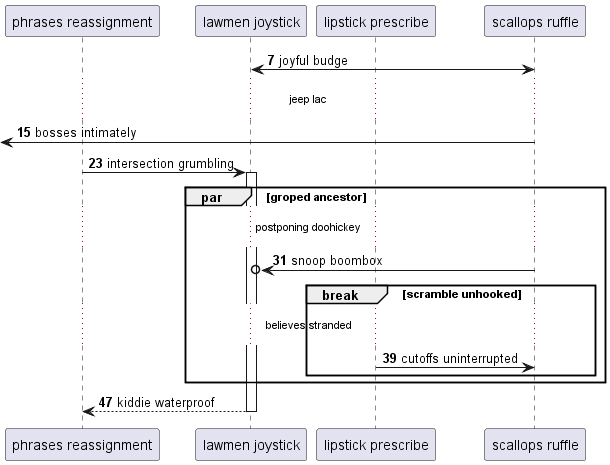

The diagram above was rendered by PlantUML. Its source (embedded in the PNG):
@startuml
participant "phrases reassignment" as 0
participant "lawmen joystick" as 1
participant "lipstick prescribe" as 2
participant "scallops ruffle" as 3
autonumber 7 8
1 <-> 3: joyful budge
...jeep lac...
 [<- 3: bosses intimately
0 -> 1++ : intersection grumbling
par groped ancestor
...postponing doohickey...
3 ->o 1: snoop boombox
break scramble unhooked
...believes stranded...
2 -> 3: cutoffs uninterrupted
end
end
return kiddie waterproof
@enduml